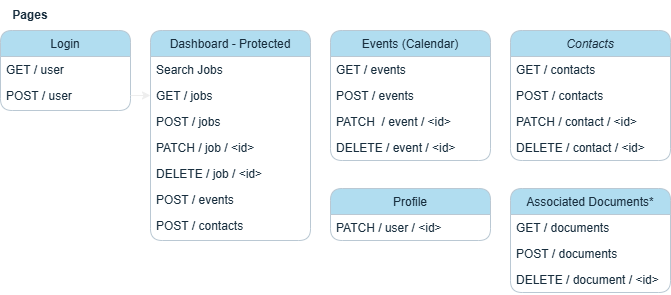

The diagram above was exported from draw.io. Its source (the exported page's mxGraphModel, read from the mxfile embedded in the PNG):
<mxGraphModel dx="968" dy="745" grid="1" gridSize="10" guides="1" tooltips="1" connect="1" arrows="1" fold="1" page="1" pageScale="1" pageWidth="827" pageHeight="1169" math="0" shadow="0">
  <root>
    <mxCell id="WIyWlLk6GJQsqaUBKTNV-0" />
    <mxCell id="WIyWlLk6GJQsqaUBKTNV-1" parent="WIyWlLk6GJQsqaUBKTNV-0" />
    <mxCell id="zkfFHV4jXpPFQw0GAbJ--0" parent="WIyWlLk6GJQsqaUBKTNV-1" style="swimlane;fontStyle=2;align=center;verticalAlign=top;childLayout=stackLayout;horizontal=1;startSize=26;horizontalStack=0;resizeParent=1;resizeLast=0;collapsible=1;marginBottom=0;rounded=1;shadow=0;strokeWidth=1;labelBackgroundColor=none;fillColor=#B1DDF0;strokeColor=#BAC8D3;fontColor=#182E3E;" value="Contacts" vertex="1">
      <mxGeometry height="130" width="160" x="600" y="80" as="geometry">
        <mxRectangle height="26" width="160" x="230" y="140" as="alternateBounds" />
      </mxGeometry>
    </mxCell>
    <mxCell id="zkfFHV4jXpPFQw0GAbJ--1" parent="zkfFHV4jXpPFQw0GAbJ--0" style="text;align=left;verticalAlign=top;spacingLeft=4;spacingRight=4;overflow=hidden;rotatable=0;points=[[0,0.5],[1,0.5]];portConstraint=eastwest;rounded=1;labelBackgroundColor=none;fontColor=#182E3E;" value="GET / contacts" vertex="1">
      <mxGeometry height="26" width="160" y="26" as="geometry" />
    </mxCell>
    <mxCell id="zkfFHV4jXpPFQw0GAbJ--2" parent="zkfFHV4jXpPFQw0GAbJ--0" style="text;align=left;verticalAlign=top;spacingLeft=4;spacingRight=4;overflow=hidden;rotatable=0;points=[[0,0.5],[1,0.5]];portConstraint=eastwest;rounded=1;shadow=0;html=0;labelBackgroundColor=none;fontColor=#182E3E;" value="POST / contacts" vertex="1">
      <mxGeometry height="26" width="160" y="52" as="geometry" />
    </mxCell>
    <mxCell id="zkfFHV4jXpPFQw0GAbJ--3" parent="zkfFHV4jXpPFQw0GAbJ--0" style="text;align=left;verticalAlign=top;spacingLeft=4;spacingRight=4;overflow=hidden;rotatable=0;points=[[0,0.5],[1,0.5]];portConstraint=eastwest;rounded=1;shadow=0;html=0;labelBackgroundColor=none;fontColor=#182E3E;" value="PATCH / contact / &lt;id&gt;" vertex="1">
      <mxGeometry height="26" width="160" y="78" as="geometry" />
    </mxCell>
    <mxCell id="zkfFHV4jXpPFQw0GAbJ--5" parent="zkfFHV4jXpPFQw0GAbJ--0" style="text;align=left;verticalAlign=top;spacingLeft=4;spacingRight=4;overflow=hidden;rotatable=0;points=[[0,0.5],[1,0.5]];portConstraint=eastwest;rounded=1;labelBackgroundColor=none;fontColor=#182E3E;" value="DELETE / contact / &lt;id&gt;" vertex="1">
      <mxGeometry height="26" width="160" y="104" as="geometry" />
    </mxCell>
    <mxCell id="zkfFHV4jXpPFQw0GAbJ--6" parent="WIyWlLk6GJQsqaUBKTNV-1" style="swimlane;fontStyle=0;align=center;verticalAlign=top;childLayout=stackLayout;horizontal=1;startSize=26;horizontalStack=0;resizeParent=1;resizeLast=0;collapsible=1;marginBottom=0;rounded=1;shadow=0;strokeWidth=1;labelBackgroundColor=none;fillColor=#B1DDF0;strokeColor=#BAC8D3;fontColor=#182E3E;" value="Events (Calendar)" vertex="1">
      <mxGeometry height="130" width="160" x="420" y="80" as="geometry">
        <mxRectangle height="26" width="160" x="130" y="380" as="alternateBounds" />
      </mxGeometry>
    </mxCell>
    <mxCell id="zkfFHV4jXpPFQw0GAbJ--7" parent="zkfFHV4jXpPFQw0GAbJ--6" style="text;align=left;verticalAlign=top;spacingLeft=4;spacingRight=4;overflow=hidden;rotatable=0;points=[[0,0.5],[1,0.5]];portConstraint=eastwest;rounded=1;labelBackgroundColor=none;fontColor=#182E3E;" value="GET / events" vertex="1">
      <mxGeometry height="26" width="160" y="26" as="geometry" />
    </mxCell>
    <mxCell id="zkfFHV4jXpPFQw0GAbJ--8" parent="zkfFHV4jXpPFQw0GAbJ--6" style="text;align=left;verticalAlign=top;spacingLeft=4;spacingRight=4;overflow=hidden;rotatable=0;points=[[0,0.5],[1,0.5]];portConstraint=eastwest;rounded=1;shadow=0;html=0;labelBackgroundColor=none;fontColor=#182E3E;" value="POST / events" vertex="1">
      <mxGeometry height="26" width="160" y="52" as="geometry" />
    </mxCell>
    <mxCell id="cjDFoQHDCiZxNpNn8ubE-7" parent="zkfFHV4jXpPFQw0GAbJ--6" style="text;align=left;verticalAlign=top;spacingLeft=4;spacingRight=4;overflow=hidden;rotatable=0;points=[[0,0.5],[1,0.5]];portConstraint=eastwest;rounded=1;shadow=0;html=0;labelBackgroundColor=none;fontColor=#182E3E;" value="PATCH  / event / &lt;id&gt;" vertex="1">
      <mxGeometry height="26" width="160" y="78" as="geometry" />
    </mxCell>
    <mxCell id="cjDFoQHDCiZxNpNn8ubE-8" parent="zkfFHV4jXpPFQw0GAbJ--6" style="text;align=left;verticalAlign=top;spacingLeft=4;spacingRight=4;overflow=hidden;rotatable=0;points=[[0,0.5],[1,0.5]];portConstraint=eastwest;rounded=1;shadow=0;html=0;labelBackgroundColor=none;fontColor=#182E3E;" value="DELETE / event / &lt;id&gt;" vertex="1">
      <mxGeometry height="26" width="160" y="104" as="geometry" />
    </mxCell>
    <mxCell id="zkfFHV4jXpPFQw0GAbJ--13" parent="WIyWlLk6GJQsqaUBKTNV-1" style="swimlane;fontStyle=0;align=center;verticalAlign=top;childLayout=stackLayout;horizontal=1;startSize=26;horizontalStack=0;resizeParent=1;resizeLast=0;collapsible=1;marginBottom=0;rounded=1;shadow=0;strokeWidth=1;labelBackgroundColor=none;fillColor=#B1DDF0;strokeColor=#BAC8D3;fontColor=#182E3E;" value="Profile" vertex="1">
      <mxGeometry height="52" width="160" x="420" y="238" as="geometry">
        <mxRectangle height="26" width="170" x="340" y="380" as="alternateBounds" />
      </mxGeometry>
    </mxCell>
    <mxCell id="zkfFHV4jXpPFQw0GAbJ--14" parent="zkfFHV4jXpPFQw0GAbJ--13" style="text;align=left;verticalAlign=top;spacingLeft=4;spacingRight=4;overflow=hidden;rotatable=0;points=[[0,0.5],[1,0.5]];portConstraint=eastwest;rounded=1;labelBackgroundColor=none;fontColor=#182E3E;" value="PATCH / user / &lt;id&gt;" vertex="1">
      <mxGeometry height="26" width="160" y="26" as="geometry" />
    </mxCell>
    <mxCell id="zkfFHV4jXpPFQw0GAbJ--17" parent="WIyWlLk6GJQsqaUBKTNV-1" style="swimlane;fontStyle=0;align=center;verticalAlign=top;childLayout=stackLayout;horizontal=1;startSize=26;horizontalStack=0;resizeParent=1;resizeLast=0;collapsible=1;marginBottom=0;rounded=1;shadow=0;strokeWidth=1;labelBackgroundColor=none;fillColor=#B1DDF0;strokeColor=#BAC8D3;fontColor=#182E3E;" value="Dashboard - Protected" vertex="1">
      <mxGeometry height="210" width="160" x="240" y="80" as="geometry">
        <mxRectangle height="26" width="160" x="550" y="140" as="alternateBounds" />
      </mxGeometry>
    </mxCell>
    <mxCell id="zkfFHV4jXpPFQw0GAbJ--18" parent="zkfFHV4jXpPFQw0GAbJ--17" style="text;align=left;verticalAlign=top;spacingLeft=4;spacingRight=4;overflow=hidden;rotatable=0;points=[[0,0.5],[1,0.5]];portConstraint=eastwest;rounded=1;labelBackgroundColor=none;fontColor=#182E3E;" value="Search Jobs" vertex="1">
      <mxGeometry height="26" width="160" y="26" as="geometry" />
    </mxCell>
    <mxCell id="cjDFoQHDCiZxNpNn8ubE-1" parent="zkfFHV4jXpPFQw0GAbJ--17" style="text;align=left;verticalAlign=top;spacingLeft=4;spacingRight=4;overflow=hidden;rotatable=0;points=[[0,0.5],[1,0.5]];portConstraint=eastwest;rounded=1;shadow=0;html=0;labelBackgroundColor=none;fontColor=#182E3E;" value="GET / jobs" vertex="1">
      <mxGeometry height="26" width="160" y="52" as="geometry" />
    </mxCell>
    <mxCell id="zkfFHV4jXpPFQw0GAbJ--19" parent="zkfFHV4jXpPFQw0GAbJ--17" style="text;align=left;verticalAlign=top;spacingLeft=4;spacingRight=4;overflow=hidden;rotatable=0;points=[[0,0.5],[1,0.5]];portConstraint=eastwest;rounded=1;shadow=0;html=0;labelBackgroundColor=none;fontColor=#182E3E;" value="POST / jobs" vertex="1">
      <mxGeometry height="26" width="160" y="78" as="geometry" />
    </mxCell>
    <mxCell id="zkfFHV4jXpPFQw0GAbJ--20" parent="zkfFHV4jXpPFQw0GAbJ--17" style="text;align=left;verticalAlign=top;spacingLeft=4;spacingRight=4;overflow=hidden;rotatable=0;points=[[0,0.5],[1,0.5]];portConstraint=eastwest;rounded=1;shadow=0;html=0;labelBackgroundColor=none;fontColor=#182E3E;" value="PATCH / job / &lt;id&gt;" vertex="1">
      <mxGeometry height="26" width="160" y="104" as="geometry" />
    </mxCell>
    <mxCell id="cjDFoQHDCiZxNpNn8ubE-5" parent="zkfFHV4jXpPFQw0GAbJ--17" style="text;align=left;verticalAlign=top;spacingLeft=4;spacingRight=4;overflow=hidden;rotatable=0;points=[[0,0.5],[1,0.5]];portConstraint=eastwest;rounded=1;shadow=0;html=0;labelBackgroundColor=none;fontColor=#182E3E;" value="DELETE / job / &lt;id&gt;" vertex="1">
      <mxGeometry height="26" width="160" y="130" as="geometry" />
    </mxCell>
    <mxCell id="zkfFHV4jXpPFQw0GAbJ--21" parent="zkfFHV4jXpPFQw0GAbJ--17" style="text;align=left;verticalAlign=top;spacingLeft=4;spacingRight=4;overflow=hidden;rotatable=0;points=[[0,0.5],[1,0.5]];portConstraint=eastwest;rounded=1;shadow=0;html=0;labelBackgroundColor=none;fontColor=#182E3E;" value="POST / events" vertex="1">
      <mxGeometry height="26" width="160" y="156" as="geometry" />
    </mxCell>
    <mxCell id="zkfFHV4jXpPFQw0GAbJ--22" parent="zkfFHV4jXpPFQw0GAbJ--17" style="text;align=left;verticalAlign=top;spacingLeft=4;spacingRight=4;overflow=hidden;rotatable=0;points=[[0,0.5],[1,0.5]];portConstraint=eastwest;rounded=1;shadow=0;html=0;labelBackgroundColor=none;fontColor=#182E3E;" value="POST / contacts" vertex="1">
      <mxGeometry height="26" width="160" y="182" as="geometry" />
    </mxCell>
    <mxCell id="cjDFoQHDCiZxNpNn8ubE-4" parent="WIyWlLk6GJQsqaUBKTNV-1" style="text;html=1;whiteSpace=wrap;strokeColor=none;fillColor=none;align=center;verticalAlign=middle;rounded=1;fontStyle=1;labelBackgroundColor=none;fontColor=#182E3E;" value="Pages" vertex="1">
      <mxGeometry height="30" width="60" x="90" y="50" as="geometry" />
    </mxCell>
    <mxCell id="cjDFoQHDCiZxNpNn8ubE-9" parent="WIyWlLk6GJQsqaUBKTNV-1" style="swimlane;fontStyle=0;align=center;verticalAlign=top;childLayout=stackLayout;horizontal=1;startSize=26;horizontalStack=0;resizeParent=1;resizeLast=0;collapsible=1;marginBottom=0;rounded=1;shadow=0;strokeWidth=1;labelBackgroundColor=none;fillColor=#B1DDF0;strokeColor=#BAC8D3;fontColor=#182E3E;" value="Login" vertex="1">
      <mxGeometry height="80" width="130" x="90" y="80" as="geometry">
        <mxRectangle height="26" width="170" x="340" y="380" as="alternateBounds" />
      </mxGeometry>
    </mxCell>
    <mxCell id="cjDFoQHDCiZxNpNn8ubE-10" parent="cjDFoQHDCiZxNpNn8ubE-9" style="text;align=left;verticalAlign=top;spacingLeft=4;spacingRight=4;overflow=hidden;rotatable=0;points=[[0,0.5],[1,0.5]];portConstraint=eastwest;rounded=1;labelBackgroundColor=none;fontColor=#182E3E;" value="GET / user" vertex="1">
      <mxGeometry height="26" width="130" y="26" as="geometry" />
    </mxCell>
    <mxCell id="cjDFoQHDCiZxNpNn8ubE-11" parent="cjDFoQHDCiZxNpNn8ubE-9" style="text;align=left;verticalAlign=top;spacingLeft=4;spacingRight=4;overflow=hidden;rotatable=0;points=[[0,0.5],[1,0.5]];portConstraint=eastwest;rounded=1;labelBackgroundColor=none;fontColor=#182E3E;" value="POST / user" vertex="1">
      <mxGeometry height="26" width="130" y="52" as="geometry" />
    </mxCell>
    <mxCell id="cjDFoQHDCiZxNpNn8ubE-12" edge="1" parent="WIyWlLk6GJQsqaUBKTNV-1" source="cjDFoQHDCiZxNpNn8ubE-11" style="edgeStyle=orthogonalEdgeStyle;rounded=1;orthogonalLoop=1;jettySize=auto;html=1;exitX=1;exitY=0.5;exitDx=0;exitDy=0;entryX=0;entryY=0.5;entryDx=0;entryDy=0;labelBackgroundColor=none;strokeColor=#EEEEEE;fontColor=default;" target="cjDFoQHDCiZxNpNn8ubE-1">
      <mxGeometry relative="1" as="geometry" />
    </mxCell>
    <mxCell id="cjDFoQHDCiZxNpNn8ubE-15" parent="WIyWlLk6GJQsqaUBKTNV-1" style="swimlane;fontStyle=0;align=center;verticalAlign=top;childLayout=stackLayout;horizontal=1;startSize=26;horizontalStack=0;resizeParent=1;resizeLast=0;collapsible=1;marginBottom=0;rounded=1;shadow=0;strokeWidth=1;labelBackgroundColor=none;fillColor=#B1DDF0;strokeColor=#BAC8D3;fontColor=#182E3E;" value="Associated Documents*" vertex="1">
      <mxGeometry height="104" width="160" x="600" y="238" as="geometry">
        <mxRectangle height="26" width="170" x="340" y="380" as="alternateBounds" />
      </mxGeometry>
    </mxCell>
    <mxCell id="cjDFoQHDCiZxNpNn8ubE-16" parent="cjDFoQHDCiZxNpNn8ubE-15" style="text;align=left;verticalAlign=top;spacingLeft=4;spacingRight=4;overflow=hidden;rotatable=0;points=[[0,0.5],[1,0.5]];portConstraint=eastwest;rounded=1;labelBackgroundColor=none;fontColor=#182E3E;" value="GET / documents" vertex="1">
      <mxGeometry height="26" width="160" y="26" as="geometry" />
    </mxCell>
    <mxCell id="cjDFoQHDCiZxNpNn8ubE-17" parent="cjDFoQHDCiZxNpNn8ubE-15" style="text;align=left;verticalAlign=top;spacingLeft=4;spacingRight=4;overflow=hidden;rotatable=0;points=[[0,0.5],[1,0.5]];portConstraint=eastwest;rounded=1;labelBackgroundColor=none;fontColor=#182E3E;" value="POST / documents" vertex="1">
      <mxGeometry height="26" width="160" y="52" as="geometry" />
    </mxCell>
    <mxCell id="dRNXSl9YOMnx8CfqQvuR-0" parent="cjDFoQHDCiZxNpNn8ubE-15" style="text;align=left;verticalAlign=top;spacingLeft=4;spacingRight=4;overflow=hidden;rotatable=0;points=[[0,0.5],[1,0.5]];portConstraint=eastwest;rounded=1;labelBackgroundColor=none;fontColor=#182E3E;" value="DELETE / document / &lt;id&gt;" vertex="1">
      <mxGeometry height="26" width="160" y="78" as="geometry" />
    </mxCell>
  </root>
</mxGraphModel>